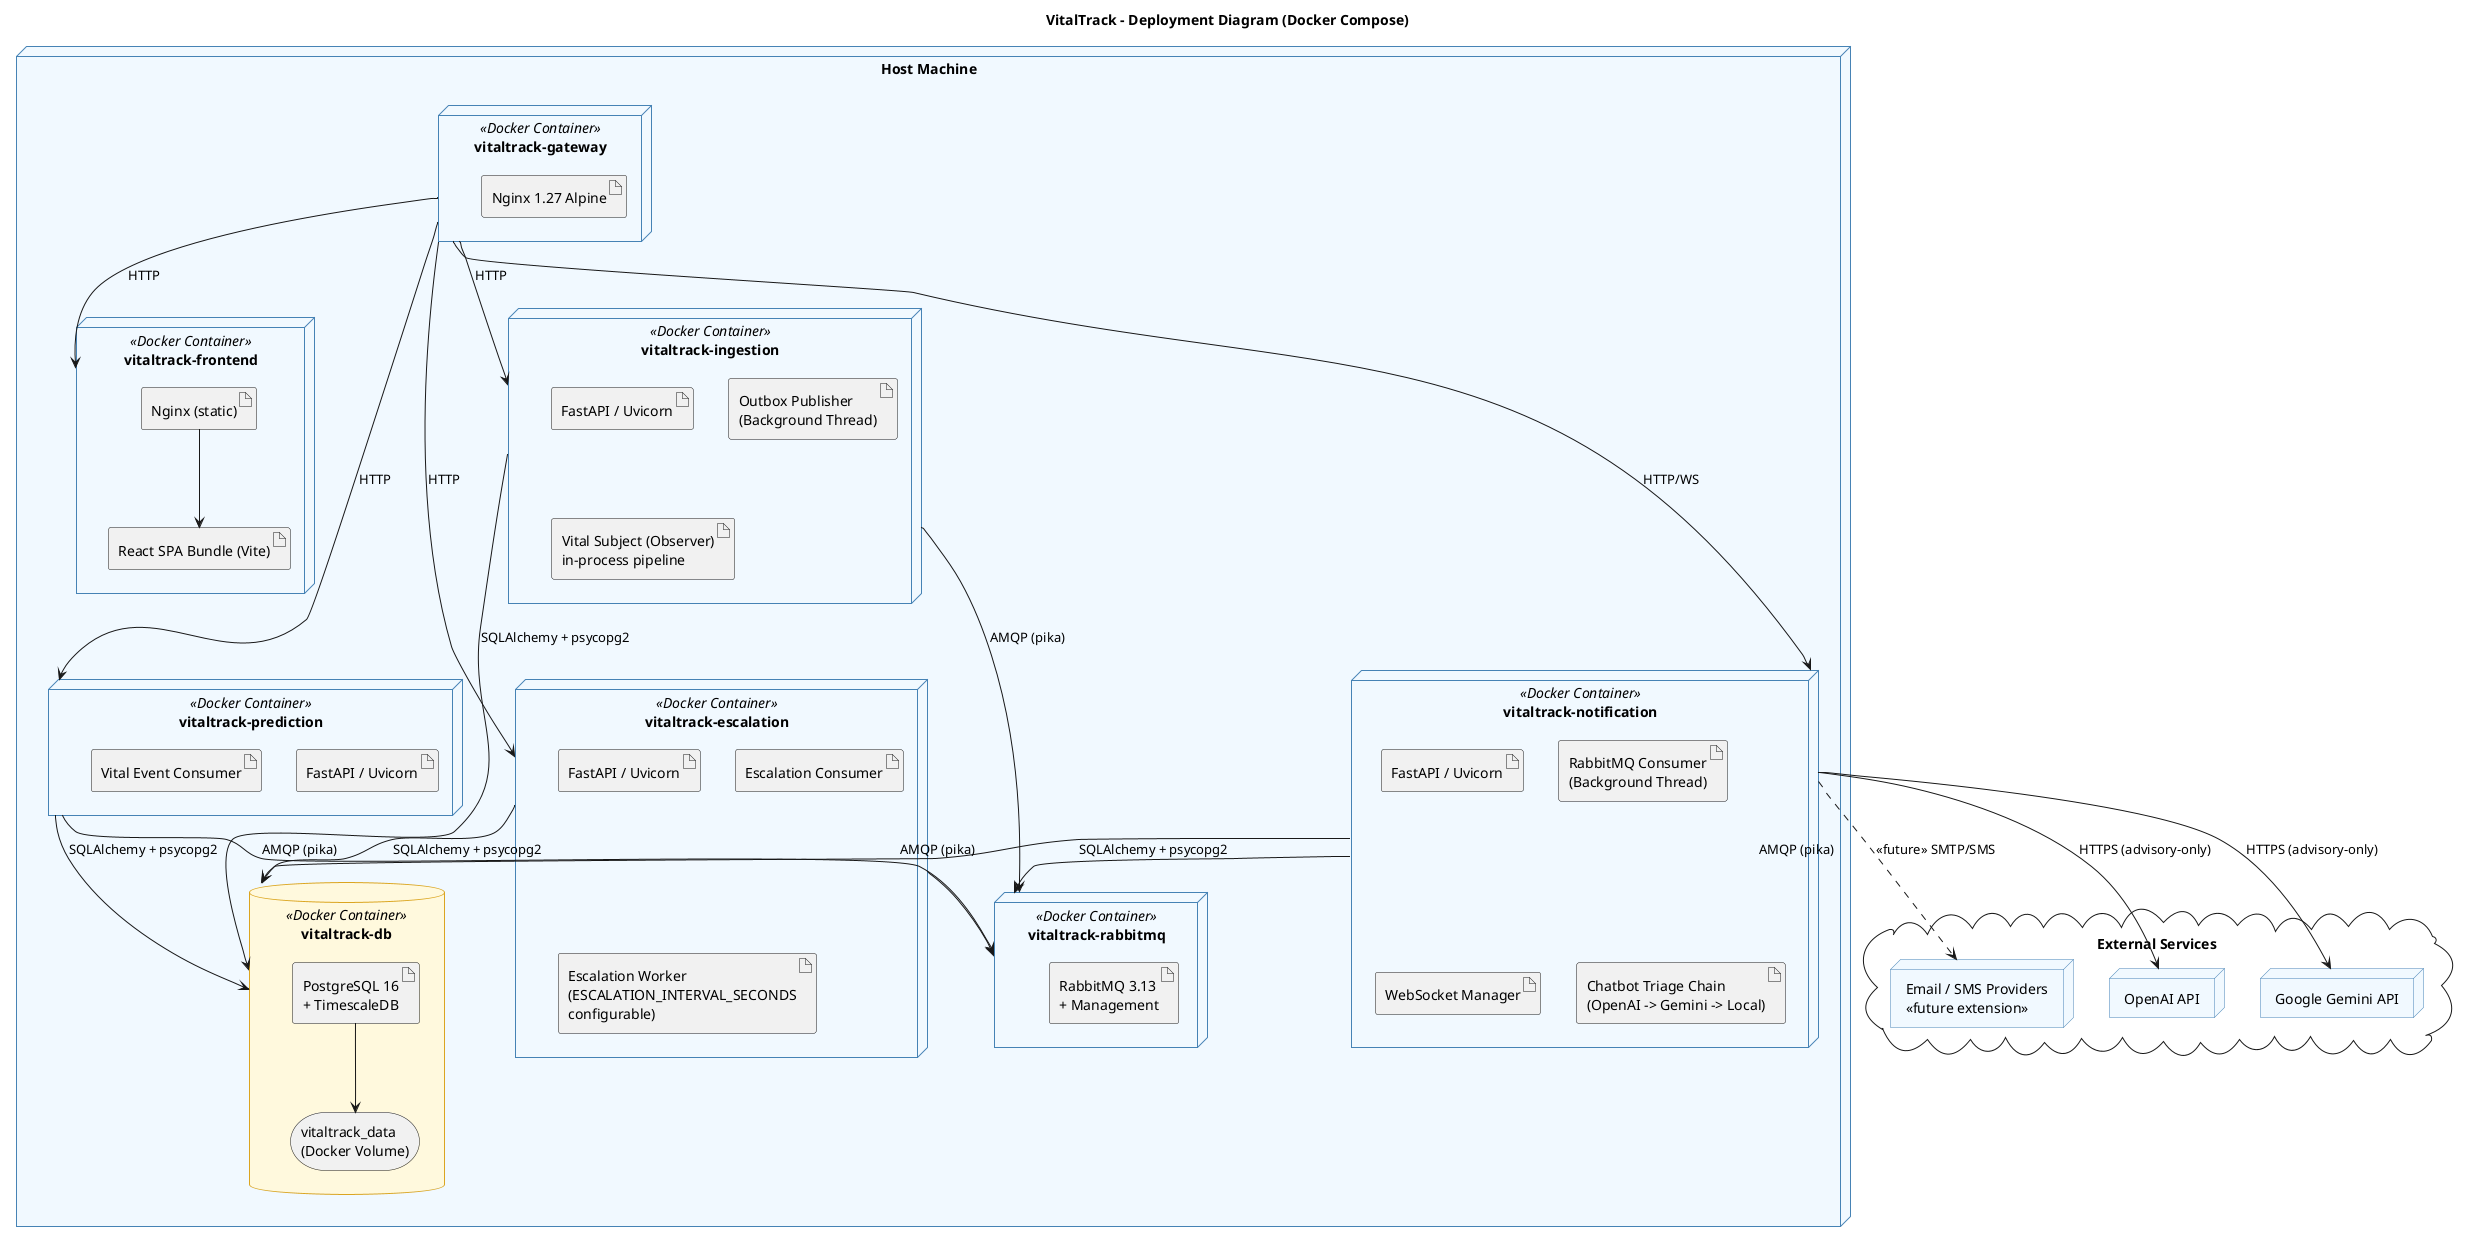

The diagram above was rendered by PlantUML. Its source (embedded in the PNG):
@startuml Deployment_Diagram
title VitalTrack - Deployment Diagram (Docker Compose)

skinparam node {
    BackgroundColor #F0F8FF
    BorderColor #4682B4
}
skinparam database {
    BackgroundColor #FFF8DC
    BorderColor #DAA520
}

node "Host Machine" as host {
    node "vitaltrack-gateway" as gw_node <<Docker Container>> {
        artifact "Nginx 1.27 Alpine" as nginx
    }

    node "vitaltrack-frontend" as fe_node <<Docker Container>> {
        artifact "Nginx (static)" as fe_nginx
        artifact "React SPA Bundle (Vite)" as fe_app
        fe_nginx --> fe_app
    }

    node "vitaltrack-ingestion" as ing_node <<Docker Container>> {
        artifact "FastAPI / Uvicorn" as ing_app
        artifact "Outbox Publisher\n(Background Thread)" as outbox_bg
        artifact "Vital Subject (Observer)\nin-process pipeline" as vital_obs
    }

    node "vitaltrack-notification" as notif_node <<Docker Container>> {
        artifact "FastAPI / Uvicorn" as notif_app
        artifact "RabbitMQ Consumer\n(Background Thread)" as notif_consumer
        artifact "WebSocket Manager" as ws_mgr
        artifact "Chatbot Triage Chain\n(OpenAI -> Gemini -> Local)" as chatbot_chain
    }

    node "vitaltrack-prediction" as pred_node <<Docker Container>> {
        artifact "FastAPI / Uvicorn" as pred_app
        artifact "Vital Event Consumer" as pred_consumer
    }

    node "vitaltrack-escalation" as esc_node <<Docker Container>> {
        artifact "FastAPI / Uvicorn" as esc_app
        artifact "Escalation Consumer" as esc_consumer
        artifact "Escalation Worker\n(ESCALATION_INTERVAL_SECONDS\nconfigurable)" as esc_worker
    }

    database "vitaltrack-db" as db_node <<Docker Container>> {
        artifact "PostgreSQL 16\n+ TimescaleDB" as pg
        storage "vitaltrack_data\n(Docker Volume)" as vol
        pg --> vol
    }

    node "vitaltrack-rabbitmq" as mq_node <<Docker Container>> {
        artifact "RabbitMQ 3.13\n+ Management" as rabbit
    }
}

cloud "External Services" as ext {
    node "OpenAI API" as openai_ext
    node "Google Gemini API" as gemini_ext
    node "Email / SMS Providers\n<<future extension>>" as smtp_ext
}

gw_node --> fe_node : HTTP
gw_node --> ing_node : HTTP
gw_node --> notif_node : HTTP/WS
gw_node --> pred_node : HTTP
gw_node --> esc_node : HTTP

ing_node --> db_node : SQLAlchemy + psycopg2
notif_node --> db_node : SQLAlchemy + psycopg2
pred_node --> db_node : SQLAlchemy + psycopg2
esc_node --> db_node : SQLAlchemy + psycopg2

ing_node --> mq_node : AMQP (pika)
notif_node --> mq_node : AMQP (pika)
pred_node --> mq_node : AMQP (pika)
esc_node --> mq_node : AMQP (pika)

notif_node --> openai_ext : HTTPS (advisory-only)
notif_node --> gemini_ext : HTTPS (advisory-only)
notif_node ..> smtp_ext : <<future>> SMTP/SMS

@enduml